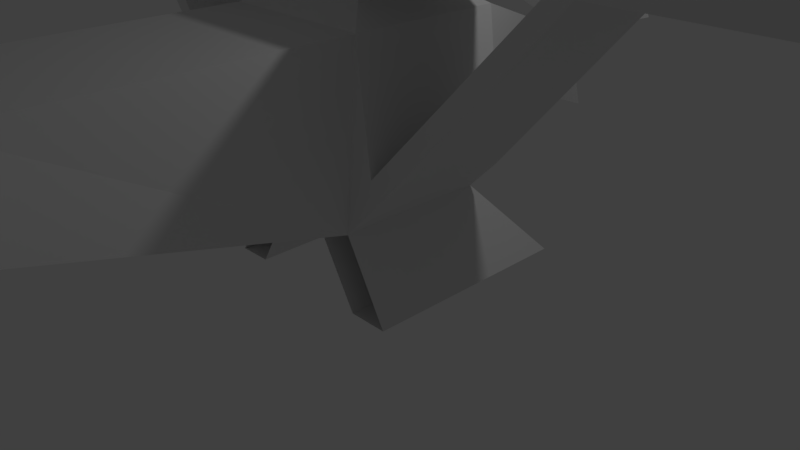 # Source: BlockPlane.blend  (saved by Blender 2.79.0; exported with 4.5.12 LTS)
import bpy
from mathutils import Matrix  # noqa: F401  (used for matrix-valued properties, if any)

bpy.ops.wm.read_factory_settings(use_empty=True)
scene = bpy.context.scene
scene.name = 'Scene'

# ---- collections
col_collection_1 = bpy.data.collections.new('Collection 1'); scene.collection.children.link(col_collection_1)

# ---- world
world_world = bpy.data.worlds.new('World'); scene.world = world_world
world_world.color = (0.05088, 0.05088, 0.05088)
world_world.use_sun_shadow = False
world_world.sun_shadow_jitter_overblur = 0.0
world_world.cycles.sampling_method = 'MANUAL'

# ---- cameras
cam_camera = bpy.data.cameras.new('Camera')
cam_camera.clip_end = 100.0
cam_camera.lens = 35.0
cam_camera.sensor_width = 32.0
cam_camera.sensor_height = 18.0
cam_camera.ortho_scale = 7.314
cam_camera.dof.focus_distance = 0.0
cam_camera.dof.aperture_fstop = 128.0

# ---- lights
light_lamp = bpy.data.lights.new('Lamp', 'POINT')
light_lamp.transmission_factor = 0.0
light_lamp.cutoff_distance = 30.0
light_lamp.energy = 100.0
light_lamp.shadow_buffer_clip_start = 1.001
light_lamp.shadow_soft_size = 0.1
light_lamp.shadow_maximum_resolution = 0.006
light_lamp.use_absolute_resolution = True

# ---- meshes
me_cube = bpy.data.meshes.new('Cube')
me_cube.from_pydata([(-1.0, -1.0, 1.0), (-1.0, 1.0, 1.0), (1.0, -1.0, 1.0), (1.0, 1.0, 1.0), (-0.03571, 4.0, -0.03571), (0.03571, 4.0, 0.03571), (-1.0, -5.0, -0.1397), (-1.0, -5.0, 1.0), (1.0, -5.0, 1.0), (1.0, -5.0, -0.1397), (2.5, -5.799, -0.1397), (2.5, -5.799, 1.0), (-1.0, -6.17, 0.5174), (-1.0, -6.17, 1.0), (1.0, -6.17, 1.0), (1.0, -6.17, 0.5174), (2.5, -6.17, -0.1397), (2.5, -6.17, 1.0), (2.0, -6.17, 1.0), (2.0, -6.17, -0.1397), (-2.0, -5.799, -0.1397), (-2.0, -5.799, 1.0), (-2.5, -6.17, -0.1397), (-2.5, -6.17, 1.0), (-2.5, -5.799, 1.0), (-2.5, -5.799, -0.1397), (2.0, -5.799, 1.0), (2.0, -5.799, -0.1397), (-2.0, -6.17, -0.1397), (-2.0, -6.17, 1.0), (0.0, -6.17, 2.922), (0.2023, -6.17, 1.411), (0.0, -5.272, 2.922), (0.2023, -5.272, 1.411), (-0.2023, -5.272, 1.411), (-0.2023, -6.17, 1.411), (0.9927, 4.0, 0.8687), (1.21, 4.0, 0.3983), (0.2182, 4.0, -1.056), (-0.2943, 4.0, -1.073), (-1.244, 4.0, 0.3961), (-0.83, 4.0, 0.8875), (1.2, 1.0, -0.5026), (1.2, -1.0, -0.8719), (1.2, 1.0, -0.8719), (1.2, -1.0, -0.5026), (-1.2, -1.0, -0.5026), (-1.2, 1.0, -0.5026), (-1.2, 1.0, -0.8719), (-1.2, -1.0, -0.8719), (3.418, -0.8139, 1.975), (-0.6842, -0.6842, 1.2), (-3.418, 0.8139, 1.975), (-3.418, -0.8139, 1.975), (-3.418, -0.8139, 1.674), (-3.418, 0.8139, 1.674), (3.418, 0.8139, 1.674), (3.418, -0.8139, 1.674), (3.418, 0.8139, 1.975), (5.418, -0.8139, 1.674), (5.418, 0.8139, 1.674), (5.418, 0.8139, 1.975), (5.418, -0.8139, 1.975), (-5.418, 0.8139, 1.975), (-5.418, 0.8139, 1.674), (-5.418, -0.8139, 1.975), (-5.418, -0.8139, 1.674), (-0.6842, 0.6842, 1.2), (0.6842, 0.6842, 1.2), (0.6842, -0.6842, 1.2), (0.6842, -0.6842, 1.683), (-0.6842, -0.6842, 1.683), (0.6842, 0.6842, 1.683), (-0.6842, 0.6842, 1.683), (-0.7966, 1.0, -1.291), (0.7966, 1.0, -1.291), (-0.7966, -1.0, -1.291), (0.7966, -1.0, -1.291), (-1.321, 1.881, -2.291), (-1.341, -1.0, -2.279), (0.84, 1.881, -2.291), (1.362, -1.0, -2.291), (1.362, 1.881, -2.291), (0.84, -1.0, -2.291), (0.287, -1.0, -1.345), (0.287, 1.059, -1.296), (-0.3438, -1.0, -1.357), (-0.3438, 1.059, -1.308), (-0.8801, -1.0, -2.267), (-0.8801, 1.881, -2.267)], [], [(0, 1, 47, 46), (1, 3, 5, 4), (2, 77, 43, 45), (2, 0, 7, 8), (1, 0, 51, 67), (74, 1, 4), (3, 75, 4, 5), (75, 74, 4), (6, 9, 15, 12), (77, 2, 8, 9), (0, 76, 6, 7), (76, 77, 9, 6), (18, 19, 16, 17), (15, 14, 13, 12), (7, 6, 20, 21), (14, 8, 33, 31), (15, 9, 27, 19), (10, 11, 17, 16), (8, 14, 18, 26), (9, 8, 26, 27), (14, 15, 19, 18), (20, 28, 22, 25), (12, 13, 29, 28), (6, 12, 28, 20), (13, 7, 21, 29), (28, 29, 23, 22), (29, 21, 24, 23), (19, 27, 10, 16), (21, 20, 25, 24), (24, 25, 22, 23), (33, 34, 32), (8, 7, 34, 33), (13, 14, 31, 35), (7, 13, 35, 34), (26, 18, 17, 11), (27, 26, 11, 10), (35, 31, 30), (34, 35, 30, 32), (31, 33, 32, 30), (4, 38, 39), (40, 41, 4), (36, 37, 4, 5), (77, 75, 44, 43), (3, 2, 45, 42), (75, 3, 42, 44), (74, 76, 49, 48), (1, 74, 48, 47), (76, 0, 46, 49), (43, 44, 56, 57), (46, 47, 52, 53), (48, 49, 54, 55), (47, 48, 55, 52), (49, 46, 53, 54), (42, 45, 50, 58), (44, 42, 58, 56), (45, 43, 57, 50), (57, 56, 60, 59), (54, 53, 65, 66), (56, 57, 54, 55), (50, 58, 52, 53), (52, 58, 56, 55), (50, 53, 54, 57), (60, 61, 62, 59), (50, 57, 59, 62), (56, 58, 61, 60), (58, 50, 62, 61), (66, 65, 63, 64), (52, 55, 64, 63), (55, 54, 66, 64), (53, 52, 63, 65), (69, 68, 72, 70), (0, 2, 69, 51), (3, 1, 67, 68), (2, 3, 68, 69), (72, 73, 71, 70), (67, 51, 71, 73), (51, 69, 70, 71), (68, 67, 73, 72), (74, 75, 77, 76), (89, 88, 79, 78), (82, 81, 83, 80), (75, 77, 81, 82), (76, 74, 78, 79), (74, 87, 89, 78), (82, 80, 85, 75), (80, 83, 84, 85), (85, 84, 86, 87), (87, 86, 88, 89)])
me_cube.use_remesh_preserve_volume = False
me_cube.use_remesh_preserve_attributes = False
me_cube.use_mirror_vertex_groups = False
me_cube.update()

# ---- objects
ob_cube = bpy.data.objects.new('Cube', me_cube)
ob_lamp = bpy.data.objects.new('Lamp', light_lamp)
ob_camera = bpy.data.objects.new('Camera', cam_camera)

# ---- transforms, parenting, visibility, modifiers, constraints
ob_cube.location = (0.0, 0.0, 2.207)
ob_cube.lineart.crease_threshold = 0.0
ob_lamp.location = (4.076, 1.005, 5.904)
ob_lamp.rotation_euler = (0.6503, 0.05522, 1.866)
ob_lamp.lock_rotations_4d = False
ob_lamp.empty_display_type = 'ARROWS'
ob_lamp.color = (0.0, 0.0, 0.0, 0.0)
ob_lamp.lineart.crease_threshold = 0.0
ob_camera.location = (7.481, -6.508, 5.344)
ob_camera.rotation_euler = (1.109, 0.0, 0.8149)
ob_camera.lock_rotations_4d = False
ob_camera.empty_display_type = 'ARROWS'
ob_camera.color = (0.0, 0.0, 0.0, 0.0)
ob_camera.display_type = 'WIRE'
ob_camera.lineart.crease_threshold = 0.0

# ---- collection membership
col_collection_1.objects.link(ob_cube)
col_collection_1.objects.link(ob_lamp)
col_collection_1.objects.link(ob_camera)

# ---- scene / render settings (as saved in the file)
scene.camera = ob_camera
scene.frame_start = 1; scene.frame_end = 250; scene.frame_set(88)
scene.render.engine = 'BLENDER_EEVEE_NEXT'
scene.render.resolution_percentage = 50
scene.render.dither_intensity = 0.0
scene.cycles.use_denoising = False
scene.cycles.samples = 128
scene.cycles.sampling_pattern = 'TABULATED_SOBOL'
scene.cycles.use_adaptive_sampling = False
scene.cycles.use_light_tree = False
scene.cycles.blur_glossy = 0.0
scene.cycles.sample_clamp_indirect = 0.0
scene.view_settings.view_transform = 'Standard'
bpy.context.view_layer.update()
